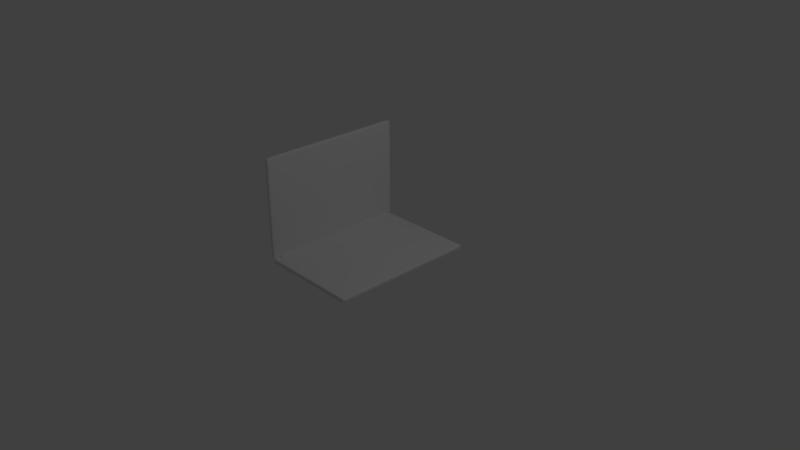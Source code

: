 # Source: laptop_backup2.blend  (saved by Blender 2.79.0; exported with 4.5.12 LTS)
import bpy
from mathutils import Matrix  # noqa: F401  (used for matrix-valued properties, if any)

bpy.ops.wm.read_factory_settings(use_empty=True)
scene = bpy.context.scene
scene.name = 'Scene'

# ---- collections
col_collection_1 = bpy.data.collections.new('Collection 1'); scene.collection.children.link(col_collection_1)

# ---- materials (node trees are filled in below, after node groups)
mat_material = bpy.data.materials.new('Material')
mat_material.alpha_threshold = 0.0
mat_material.use_transparent_shadow = False
mat_material.roughness = 0.5
mat_material.line_color = (0.0, 0.0, 0.0, 1.0)

# ---- material node trees

# ---- world
world_world = bpy.data.worlds.new('World'); scene.world = world_world
world_world.color = (0.05088, 0.05088, 0.05088)
world_world.use_sun_shadow = False
world_world.sun_shadow_jitter_overblur = 0.0
world_world.cycles.sampling_method = 'MANUAL'

# ---- cameras
cam_camera = bpy.data.cameras.new('Camera')
cam_camera.clip_end = 100.0
cam_camera.lens = 35.0
cam_camera.sensor_width = 32.0
cam_camera.sensor_height = 18.0
cam_camera.ortho_scale = 7.314
cam_camera.dof.focus_distance = 0.0
cam_camera.dof.aperture_fstop = 128.0

# ---- lights
light_lamp = bpy.data.lights.new('Lamp', 'POINT')
light_lamp.transmission_factor = 0.0
light_lamp.cutoff_distance = 30.0
light_lamp.energy = 100.0
light_lamp.shadow_buffer_clip_start = 1.001
light_lamp.shadow_soft_size = 0.1
light_lamp.shadow_maximum_resolution = 0.006
light_lamp.use_absolute_resolution = True

# ---- meshes
me_cube_002 = bpy.data.meshes.new('Cube.002')
me_cube_002.from_pydata([(-1.0, -1.0, -0.4603), (-0.4603, -1.0, -1.0), (-0.4603, -1.0, 1.0), (-1.0, -1.0, 0.4603), (-0.4603, 1.0, -1.0), (-1.0, 1.0, -0.4603), (-1.0, 1.0, 0.4603), (-0.4603, 1.0, 1.0), (0.4603, -1.0, -1.0), (1.0, -1.0, -0.4603), (1.0, -1.0, 0.4603), (0.4603, -1.0, 1.0), (1.0, 1.0, -0.4603), (0.4603, 1.0, -1.0), (0.4603, 1.0, 1.0), (1.0, 1.0, 0.4603)], [], [(8, 9, 10, 11, 2, 3, 0, 1), (12, 15, 10, 9), (14, 7, 2, 11), (0, 3, 6, 5), (4, 5, 6, 7, 14, 15, 12, 13), (4, 1, 0, 5), (2, 7, 6, 3), (8, 13, 12, 9), (14, 11, 10, 15), (4, 13, 8, 1)])
me_cube_002.use_remesh_preserve_volume = False
me_cube_002.use_remesh_preserve_attributes = False
me_cube_002.use_mirror_vertex_groups = False
me_cube_002.update()
me_cube_001 = bpy.data.meshes.new('Cube.001')
me_cube_001.from_pydata([(1.0, 0.9772, -0.6815), (0.9772, 0.9772, -1.0), (0.9772, 1.0, -0.6815), (1.0, -0.9772, -0.6815), (0.9772, -1.0, -0.6815), (0.9772, -0.9772, -1.0), (-0.9772, -1.0, -0.6815), (-1.0, -0.9772, -1.0), (-0.9772, 1.0, -0.6815), (-1.0, 0.9772, -1.0), (0.9772, 1.0, 0.6815), (0.9772, 0.9772, 1.0), (1.0, 0.9772, 0.6815), (0.9772, -1.0, 0.6815), (1.0, -0.9772, 0.6815), (0.9772, -0.9772, 1.0), (-0.9772, -1.0, 0.6815), (-1.0, -0.9772, 1.0), (-1.0, 0.9772, 1.0), (-0.9772, 1.0, 0.6815)], [], [(10, 2, 8, 19), (1, 5, 7, 9), (7, 17, 18, 9), (11, 18, 17, 15), (4, 13, 16, 6), (0, 1, 2), (3, 4, 5), (10, 11, 12), (13, 14, 15), (0, 3, 5, 1), (1, 9, 8, 2), (2, 10, 12, 0), (4, 6, 7, 5), (3, 14, 13, 4), (6, 16, 17, 7), (9, 18, 19, 8), (11, 15, 14, 12), (10, 19, 18, 11), (15, 17, 16, 13), (0, 12, 14, 3)])
me_cube_001.materials.append(mat_material)
me_cube_001.use_remesh_preserve_volume = False
me_cube_001.use_remesh_preserve_attributes = False
me_cube_001.use_mirror_vertex_groups = False
me_cube_001.update()
me_cube = bpy.data.meshes.new('Cube')
me_cube.from_pydata([(0.2508, 0.7877, 1.0), (0.2508, -0.7877, 1.0), (-0.7877, 0.7877, 1.0), (-0.7877, -0.7877, 1.0), (0.224, 0.759, 0.9335), (0.224, -0.759, 0.9335), (-0.7609, 0.759, 0.9335), (-0.7609, -0.759, 0.9335), (1.0, 0.9799, -0.5564), (0.9799, 0.9866, -1.0), (0.9799, 1.0, -0.9799), (1.0, -0.9799, -0.5564), (0.9799, -1.0, -0.9799), (0.9799, -0.9866, -1.0), (-0.9799, -1.0, -0.9799), (-1.0, -0.9866, -1.0), (-0.9799, 1.0, -0.9799), (-1.0, 0.9866, -1.0), (0.9799, 1.0, 0.6544), (0.9762, 0.9932, 1.0), (1.0, 0.9799, 0.6544), (0.9799, -1.0, 0.6544), (1.0, -0.9799, 0.6544), (0.9762, -0.9932, 1.0), (-0.9799, -1.0, 0.6544), (-1.0, -0.9866, 1.0), (-1.0, 0.9866, 1.0), (-0.9799, 1.0, 0.6544)], [], [(18, 10, 16, 27), (19, 26, 2, 0), (9, 13, 15, 17), (15, 25, 26, 17), (23, 19, 0, 1), (12, 21, 24, 14), (2, 3, 7, 6), (25, 23, 1, 3), (26, 25, 3, 2), (4, 6, 7, 5), (0, 2, 6, 4), (3, 1, 5, 7), (1, 0, 4, 5), (8, 9, 10), (11, 12, 13), (18, 19, 20), (21, 22, 23), (8, 11, 13, 9), (9, 17, 16, 10), (10, 18, 20, 8), (12, 14, 15, 13), (11, 22, 21, 12), (14, 24, 25, 15), (17, 26, 27, 16), (19, 23, 22, 20), (18, 27, 26, 19), (23, 25, 24, 21), (8, 20, 22, 11)])
me_cube.materials.append(mat_material)
me_cube.use_remesh_preserve_volume = False
me_cube.use_remesh_preserve_attributes = False
me_cube.use_mirror_vertex_groups = False
me_cube.update()

# ---- objects
ob_cube_002 = bpy.data.objects.new('Cube.002', me_cube_002)
ob_cube_001 = bpy.data.objects.new('Cube.001', me_cube_001)
ob_cube = bpy.data.objects.new('Cube', me_cube)
ob_lamp = bpy.data.objects.new('Lamp', light_lamp)
ob_camera = bpy.data.objects.new('Camera', cam_camera)

# ---- transforms, parenting, visibility, modifiers, constraints
ob_cube_002.location = (-0.68, 0.0, 0.025)
ob_cube_002.scale = (0.021, 0.9, 0.0211)
ob_cube_002.lineart.crease_threshold = 0.0
ob_cube_001.location = (-0.705, 0.0, 0.705)
ob_cube_001.rotation_euler = (-0.0, -1.571, 0.0)
ob_cube_001.scale = (0.68, 1.0, 0.025)
ob_cube_001.lock_rotations_4d = False
ob_cube_001.empty_display_type = 'ARROWS'
ob_cube_001.lineart.crease_threshold = 0.0
ob_cube.location = (0.0, 0.0, 0.0)
ob_cube.scale = (0.68, 1.0, 0.025)
ob_cube.lock_rotations_4d = False
ob_cube.empty_display_type = 'ARROWS'
ob_cube.lineart.crease_threshold = 0.0
ob_lamp.location = (4.076, 1.005, 5.904)
ob_lamp.rotation_euler = (0.6503, 0.05522, 1.866)
ob_lamp.lock_rotations_4d = False
ob_lamp.empty_display_type = 'ARROWS'
ob_lamp.color = (0.0, 0.0, 0.0, 0.0)
ob_lamp.lineart.crease_threshold = 0.0
ob_camera.location = (7.481, -6.508, 5.344)
ob_camera.rotation_euler = (1.109, 0.0, 0.8149)
ob_camera.lock_rotations_4d = False
ob_camera.empty_display_type = 'ARROWS'
ob_camera.color = (0.0, 0.0, 0.0, 0.0)
ob_camera.display_type = 'WIRE'
ob_camera.lineart.crease_threshold = 0.0

# ---- collection membership
col_collection_1.objects.link(ob_cube_002)
col_collection_1.objects.link(ob_cube_001)
col_collection_1.objects.link(ob_cube)
col_collection_1.objects.link(ob_lamp)
col_collection_1.objects.link(ob_camera)

# ---- scene / render settings (as saved in the file)
scene.camera = ob_camera
scene.frame_start = 1; scene.frame_end = 250; scene.frame_set(1)
scene.render.engine = 'BLENDER_EEVEE_NEXT'
scene.render.resolution_percentage = 50
scene.render.dither_intensity = 0.0
scene.cycles.use_denoising = False
scene.cycles.samples = 128
scene.cycles.sampling_pattern = 'TABULATED_SOBOL'
scene.cycles.use_adaptive_sampling = False
scene.cycles.use_light_tree = False
scene.cycles.blur_glossy = 0.0
scene.cycles.sample_clamp_indirect = 0.0
scene.view_settings.view_transform = 'Standard'
bpy.context.view_layer.update()
